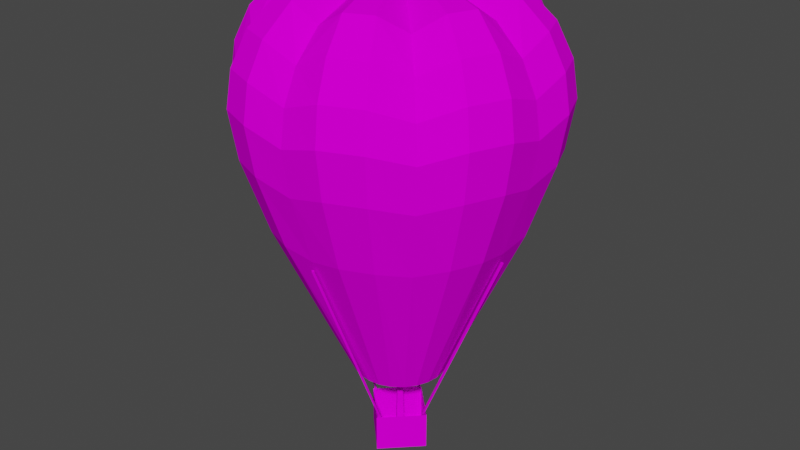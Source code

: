# Source: dec_balooncaltech.blend  (saved by Blender 3.3.6; exported with 4.5.12 LTS)
import bpy
from mathutils import Matrix  # noqa: F401  (used for matrix-valued properties, if any)

bpy.ops.wm.read_factory_settings(use_empty=True)
scene = bpy.context.scene
scene.name = 'Scene'

# ---- collections
col_collection = bpy.data.collections.new('Collection'); scene.collection.children.link(col_collection)

# ---- images (referenced by path relative to the original .blend; pixels are not part of the script)
import os
ASSET_DIR = os.environ.get("B2B_ASSET_DIR", "")  # directory of the original .blend (textures are referenced by path, not embedded)
HERE = os.path.dirname(os.path.abspath(__file__))  # packed textures are extracted next to this script under _unpacked/

def load_image(name, relpath, width, height, colorspace="sRGB"):
    """Load a texture the original file referenced (path relative to the .blend, or extracted next to this script)."""
    p = next((c for c in (os.path.join(HERE, relpath), os.path.join(ASSET_DIR, relpath)) if relpath and os.path.exists(c)), "")
    if p:
        img = bpy.data.images.load(p, check_existing=True)
        img.name = name
    else:  # same state as the original file: an image datablock whose file is absent (Cycles renders it pink)
        img = bpy.data.images.new(name, width, height)
        img.source = "FILE"
        img.filepath = "//" + (relpath or name)
    img.colorspace_settings.name = colorspace
    return img
img_level4_pipe64_png_002 = load_image('level4_pipe64.png.002', 'level4_pipe64.png', 1024, 1024, 'sRGB')
img_level4_gdoory64_png_002 = load_image('level4_gdoory64.png.002', 'level4_gdoory64.png', 1024, 1024, 'sRGB')
img_level4_psxballoons_png_002 = load_image('level4_psxballoons.png.002', 'level4_psxballoons.png', 1024, 1024, 'sRGB')

# ---- materials (node trees are filled in below, after node groups)
mat_level4_pipe64 = bpy.data.materials.new('level4_pipe64')
mat_level4_pipe64.alpha_threshold = 0.0
mat_level4_pipe64.use_transparent_shadow = False
mat_level4_pipe64.diffuse_color = (1.0, 1.0, 1.0, 1.0)
mat_level4_pipe64.roughness = 0.5
mat_level4_gdoory64 = bpy.data.materials.new('level4_gdoory64')
mat_level4_gdoory64.alpha_threshold = 0.0
mat_level4_gdoory64.use_transparent_shadow = False
mat_level4_gdoory64.diffuse_color = (1.0, 1.0, 1.0, 1.0)
mat_level4_gdoory64.roughness = 0.5
mat_level4_psxballoons = bpy.data.materials.new('level4_psxballoons')
mat_level4_psxballoons.alpha_threshold = 0.0
mat_level4_psxballoons.use_transparent_shadow = False
mat_level4_psxballoons.diffuse_color = (1.0, 1.0, 1.0, 1.0)
mat_level4_psxballoons.roughness = 0.5

# ---- material node trees
mat_level4_pipe64.use_nodes = True; mat_level4_pipe64.node_tree.nodes.clear()
_N = mat_level4_pipe64.node_tree.nodes; _L = mat_level4_pipe64.node_tree.links
n0 = _N.new('ShaderNodeBsdfDiffuse'); n0.name = 'Diffuse BSDF'; n0.location = (0, 0)
n1 = _N.new('ShaderNodeTexImage'); n1.name = 'Image Texture'; n1.location = (0, 0)
n1.image = img_level4_pipe64_png_002
n2 = _N.new('ShaderNodeOutputMaterial'); n2.name = 'Material Output'; n2.location = (0, 0)
_L.new(n0.outputs[0], n2.inputs[0])
_L.new(n1.outputs[0], n0.inputs[0])
n2.is_active_output = True
mat_level4_gdoory64.use_nodes = True; mat_level4_gdoory64.node_tree.nodes.clear()
_N = mat_level4_gdoory64.node_tree.nodes; _L = mat_level4_gdoory64.node_tree.links
n0 = _N.new('ShaderNodeBsdfDiffuse'); n0.name = 'Diffuse BSDF'; n0.location = (0, 0)
n1 = _N.new('ShaderNodeTexImage'); n1.name = 'Image Texture'; n1.location = (0, 0)
n1.image = img_level4_gdoory64_png_002
n2 = _N.new('ShaderNodeOutputMaterial'); n2.name = 'Material Output'; n2.location = (0, 0)
_L.new(n0.outputs[0], n2.inputs[0])
_L.new(n1.outputs[0], n0.inputs[0])
n2.is_active_output = True
mat_level4_psxballoons.use_nodes = True; mat_level4_psxballoons.node_tree.nodes.clear()
_N = mat_level4_psxballoons.node_tree.nodes; _L = mat_level4_psxballoons.node_tree.links
n0 = _N.new('ShaderNodeBsdfDiffuse'); n0.name = 'Diffuse BSDF'; n0.location = (0, 0)
n1 = _N.new('ShaderNodeTexImage'); n1.name = 'Image Texture'; n1.location = (0, 0)
n1.image = img_level4_psxballoons_png_002
n2 = _N.new('ShaderNodeOutputMaterial'); n2.name = 'Material Output'; n2.location = (0, 0)
_L.new(n0.outputs[0], n2.inputs[0])
_L.new(n1.outputs[0], n0.inputs[0])
n2.is_active_output = True

# ---- world
world_world = bpy.data.worlds.new('World'); scene.world = world_world
world_world.use_nodes = True; world_world.node_tree.nodes.clear()
_N = world_world.node_tree.nodes; _L = world_world.node_tree.links
n0 = _N.new('ShaderNodeOutputWorld'); n0.name = 'World Output'; n0.location = (300, 300)
n1 = _N.new('ShaderNodeBackground'); n1.name = 'Background'; n1.location = (10, 300)
n1.inputs[0].default_value = (0.05088, 0.05088, 0.05088, 1.0)
_L.new(n1.outputs[0], n0.inputs[0])
n0.is_active_output = True
world_world.color = (0.05088, 0.05088, 0.05088)
world_world.use_sun_shadow = False
world_world.sun_shadow_jitter_overblur = 0.0

# ---- meshes
me_track9_pmd1_mesh_001 = bpy.data.meshes.new('TRACK9.PMD1.mesh.001')
me_track9_pmd1_mesh_001.from_pydata([(-0.03397, -2.37, 39.19), (-2.35, -0.04623, 39.19), (-3.141, -0.00888, 10.49), (0.0006162, -3.162, 10.49), (-0.02587, 2.27, 39.19), (0.0116, 3.133, 10.49), (2.29, -0.05432, 39.19), (3.154, -0.01986, 10.49), (-0.01657, 7.599, 51.55), (7.619, -0.06363, 51.55), (7.619, -0.06363, 38.77), (-0.01657, 7.599, 38.77), (-0.04327, -7.699, 51.55), (-7.679, -0.03693, 51.55), (-7.679, -0.03693, 38.77), (-0.04327, -7.699, 38.77), (-71.54, -0.3463, 148.0), (-72.49, 0.6061, 148.0), (-19.95, -0.2405, 23.61), (-19.14, -1.057, 23.61), (71.45, 0.75, 148.0), (72.43, -0.1636, 148.0), (19.42, -0.3026, 23.61), (18.57, 0.481, 23.61), (-21.93, -0.2498, 0.0), (-21.93, -0.2498, 23.62), (-0.2303, 21.37, 23.62), (-0.2303, 21.37, 0.0), (-0.3059, -21.95, 0.0), (21.39, -0.3254, 0.0), (-0.3059, -21.95, 23.62), (21.39, -0.3254, 23.62), (-0.2181, 19.4, 23.61), (-0.04515, 72.2, 148.0), (0.871, 71.27, 148.3), (0.5676, 18.61, 23.9), (-1.038, 18.59, 23.61), (-0.2522, 17.79, 23.9), (-1.001, 71.25, 148.0), (-0.08482, 70.32, 148.3), (-71.56, 1.525, 148.3), (-19.16, 0.548, 23.9), (-18.35, -0.2689, 23.9), (-70.62, 0.573, 148.3), (71.55, -1.119, 148.3), (18.66, -1.122, 23.9), (17.81, -0.3386, 23.9), (70.56, -0.2057, 148.3), (-0.3055, -19.99, 23.61), (-0.2253, -72.71, 148.1), (-1.157, -71.79, 148.4), (-1.104, -19.21, 23.9), (0.502, -19.16, 23.61), (-0.2967, -18.38, 23.9), (0.7163, -71.74, 148.1), (-0.215, -70.83, 148.4), (-19.31, 72.64, 156.7), (-37.48, 65.15, 156.7), (-44.99, 78.2, 201.5), (-23.17, 87.19, 201.5), (-50.53, 50.7, 153.5), (-60.65, 60.86, 196.0), (0.05818, 28.91, 54.91), (-7.431, 27.94, 54.91), (0.1327, 71.59, 153.5), (-14.32, 25.35, 54.91), (-20.32, 20.76, 54.91), (-70.74, -40.72, 272.5), (-55.06, -54.89, 263.6), (-55.86, -32.16, 289.3), (-32.33, -55.77, 289.3), (-43.47, -43.35, 279.6), (-24.67, -91.54, 230.8), (-0.1499, -90.3, 224.0), (-0.1441, -87.01, 244.6), (-23.77, -88.21, 252.6), (-23.48, -87.14, 201.5), (-0.1423, -85.96, 196.0), (-0.128, -77.76, 263.6), (-21.24, -78.83, 272.5), (-47.55, -82.01, 230.8), (-45.82, -79.03, 252.6), (-45.26, -78.07, 201.5), (25.57, 25.46, 289.7), (19.02, 32.76, 294.9), (0.007686, -0.01595, 291.0), (9.87, 36.57, 294.9), (0.07068, 36.07, 289.7), (43.49, 43.31, 279.6), (32.34, 55.74, 289.3), (16.78, 62.21, 289.3), (0.1148, 61.37, 279.6), (55.07, 54.86, 263.6), (40.96, 70.59, 272.5), (21.25, 78.79, 272.5), (0.1434, 77.72, 263.6), (61.63, 61.39, 244.6), (45.83, 78.99, 252.6), (23.78, 88.17, 252.6), (63.96, 63.71, 224.0), (47.56, 81.98, 230.8), (60.88, 60.65, 196.0), (45.28, 78.04, 201.5), (50.73, 50.53, 153.5), (37.72, 65.02, 156.7), (19.58, 72.57, 156.7), (23.49, 87.11, 201.5), (0.1577, 85.92, 196.0), (20.5, 20.4, 54.91), (14.52, 25.01, 54.91), (7.544, 27.92, 54.91), (16.57, -62.3, 289.3), (-0.09945, -61.4, 279.6), (40.71, -70.77, 272.5), (54.88, -55.08, 263.6), (32.15, -55.88, 289.3), (55.76, -32.35, 289.3), (43.34, -43.5, 279.6), (78.82, -21.26, 272.5), (77.75, -0.1516, 263.6), (62.24, -16.79, 289.3), (62.3, 16.54, 289.3), (61.39, -0.1231, 279.6), (36.09, -0.07893, 289.7), (36.62, 9.718, 294.9), (32.85, 18.88, 294.9), (55.87, 32.12, 289.3), (78.89, 20.95, 272.5), (70.76, 40.69, 272.5), (87.0, -0.1678, 244.6), (88.28, 23.45, 252.6), (79.18, 45.53, 252.6), (90.29, -0.1735, 224.0), (91.62, 24.34, 230.8), (82.17, 47.25, 230.8), (85.95, -0.1659, 196.0), (87.21, 23.17, 201.5), (78.22, 44.98, 201.5), (71.61, -0.1409, 153.5), (72.66, 19.3, 156.7), (65.17, 37.47, 156.7), (28.94, -0.06644, 54.91), (27.96, 7.423, 54.91), (25.09, 14.41, 54.91), (25.48, -25.58, 289.7), (32.78, -19.02, 294.9), (36.59, -9.878, 294.9), (70.62, -40.97, 272.5), (61.41, -61.64, 244.6), (79.02, -45.84, 252.6), (88.2, -23.79, 252.6), (63.73, -63.96, 224.0), (82.01, -47.57, 230.8), (91.53, -24.69, 230.8), (60.67, -60.89, 196.0), (78.06, -45.29, 201.5), (87.13, -23.5, 201.5), (50.55, -50.73, 153.5), (65.04, -37.73, 156.7), (72.59, -19.58, 156.7), (20.43, -20.51, 54.91), (25.04, -14.52, 54.91), (27.94, -7.552, 54.91), (-0.05529, -36.1, 289.7), (9.742, -36.63, 294.9), (18.9, -32.86, 294.9), (20.98, -78.9, 272.5), (23.47, -88.29, 252.6), (45.56, -79.19, 252.6), (24.36, -91.62, 230.8), (47.28, -82.18, 230.8), (23.19, -87.22, 201.5), (45.0, -78.23, 201.5), (-0.1173, -71.62, 153.5), (19.32, -72.67, 156.7), (37.5, -65.18, 156.7), (0.05187, -28.66, 54.91), (7.447, -27.97, 54.91), (14.43, -25.1, 54.91), (24.68, 91.51, 230.8), (0.1652, 90.26, 224.0), (0.1595, 86.98, 244.6), (-25.55, -25.49, 289.7), (-19.0, -32.79, 294.9), (-9.854, -36.6, 294.9), (-16.77, -62.25, 289.3), (-40.94, -70.62, 272.5), (-61.61, -61.42, 244.6), (-63.94, -63.74, 224.0), (-60.87, -60.68, 196.0), (-50.71, -50.56, 153.5), (-37.71, -65.05, 156.7), (-19.56, -72.6, 156.7), (-20.48, -20.44, 54.91), (-14.41, -24.76, 54.91), (-7.434, -27.67, 54.91), (-16.55, 62.27, 289.3), (-40.7, 70.73, 272.5), (-54.87, 55.05, 263.6), (-32.13, 55.85, 289.3), (-55.75, 32.32, 289.3), (-43.32, 43.47, 279.6), (-78.8, 21.23, 272.5), (-77.73, 0.1197, 263.6), (-62.22, 16.76, 289.3), (-62.28, -16.57, 289.3), (-61.38, 0.09111, 279.6), (-36.08, 0.04695, 289.7), (-36.61, -9.75, 294.9), (-32.83, -18.91, 294.9), (-78.88, -20.99, 272.5), (-86.98, 0.1358, 244.6), (-88.26, -23.48, 252.6), (-79.16, -45.56, 252.6), (-90.27, 0.1415, 224.0), (-91.6, -24.37, 230.8), (-82.16, -47.29, 230.8), (-85.93, 0.134, 196.0), (-87.2, -23.2, 201.5), (-78.2, -45.01, 201.5), (-71.59, 0.1089, 153.5), (-72.65, -19.33, 156.7), (-65.16, -37.51, 156.7), (-28.92, 0.03446, 54.91), (-27.95, -7.455, 54.91), (-25.07, -14.44, 54.91), (-25.46, 25.54, 289.7), (-32.77, 18.99, 294.9), (-36.57, 9.846, 294.9), (-70.6, 40.93, 272.5), (-61.4, 61.6, 244.6), (-79.0, 45.81, 252.6), (-88.18, 23.76, 252.6), (-63.72, 63.93, 224.0), (-81.99, 47.54, 230.8), (-91.52, 24.66, 230.8), (-78.05, 45.25, 201.5), (-87.11, 23.47, 201.5), (-65.02, 37.7, 156.7), (-72.58, 19.55, 156.7), (-25.14, 14.77, 54.91), (-27.83, 7.802, 54.91), (-9.727, 36.6, 294.9), (-18.89, 32.83, 294.9), (-20.96, 78.87, 272.5), (-23.46, 88.26, 252.6), (-45.54, 79.15, 252.6), (-24.35, 91.59, 230.8), (-47.26, 82.15, 230.8), (28.19, 48.6, 128.5), (14.65, 54.24, 128.5), (0.1021, 56.18, 128.5), (0.08981, -55.69, 128.5), (14.46, -54.35, 128.5), (28.02, -48.75, 128.5), (39.68, -39.84, 128.5), (48.63, -28.22, 128.5), (54.27, -14.67, 128.5), (56.21, -0.1251, 128.5), (54.32, 14.43, 128.5), (48.73, 27.99, 128.5), (39.82, 39.65, 128.5), (-28.08, -48.35, 128.5), (-14.54, -53.99, 128.5), (0.007976, -55.93, 128.5), (0.02024, 55.94, 128.5), (-14.35, 54.6, 128.5), (-27.91, 49.0, 128.5), (-39.57, 40.09, 128.5), (-48.52, 28.47, 128.5), (-54.16, 14.92, 128.5), (-56.1, 0.3752, 128.5), (-54.21, -14.18, 128.5), (-48.62, -27.74, 128.5), (-39.71, -39.4, 128.5)], [], [(3, 0, 1, 2), (5, 2, 1, 4), (5, 4, 6, 7), (6, 0, 3, 7), (11, 8, 9, 10), (15, 12, 13, 14), (11, 14, 13, 8), (10, 15, 14, 11), (9, 12, 15, 10), (19, 16, 17, 18), (23, 20, 21, 22), (27, 24, 25, 26), (29, 28, 24, 27), (31, 30, 28, 29), (27, 26, 31, 29), (35, 32, 33, 34), (37, 36, 32, 35), (39, 38, 36, 37), (41, 18, 17, 40), (35, 34, 39, 37), (36, 38, 33, 32), (42, 19, 18, 41), (43, 16, 19, 42), (28, 30, 25, 24), (45, 22, 21, 44), (46, 23, 22, 45), (47, 20, 23, 46), (45, 44, 47, 46), (41, 40, 43, 42), (51, 48, 49, 50), (53, 52, 48, 51), (55, 54, 52, 53), (51, 50, 55, 53), (52, 54, 49, 48), (34, 33, 38, 39), (59, 56, 57, 58), (58, 57, 60, 61), (44, 21, 20, 47), (64, 62, 63, 56), (56, 63, 65, 57), (57, 65, 66, 60), (69, 67, 68), (71, 68, 70), (75, 72, 73, 74), (72, 76, 77, 73), (79, 75, 74, 78), (81, 80, 72, 75), (80, 82, 76, 72), (40, 17, 16, 43), (85, 83, 84), (85, 84, 86), (85, 86, 87), (83, 88, 89, 84), (84, 89, 90, 86), (86, 90, 91, 87), (89, 92, 93), (89, 93, 94, 90), (90, 95, 91), (92, 96, 97, 93), (93, 97, 98, 94), (90, 94, 95), (96, 99, 100, 97), (99, 101, 102, 100), (101, 103, 104, 102), (102, 104, 105, 106), (106, 105, 64, 107), (103, 108, 109, 104), (104, 109, 110, 105), (105, 110, 62, 64), (112, 78, 111), (115, 113, 114), (117, 114, 116), (120, 118, 119), (122, 119, 121), (85, 123, 124), (85, 124, 125), (85, 125, 83), (123, 122, 121, 124), (124, 121, 126, 125), (125, 126, 88, 83), (121, 119, 127), (121, 127, 128, 126), (126, 92, 88), (119, 129, 130, 127), (127, 130, 131, 128), (128, 131, 96, 92), (129, 132, 133, 130), (130, 133, 134, 131), (131, 134, 99, 96), (132, 135, 136, 133), (133, 136, 137, 134), (134, 137, 101, 99), (135, 138, 139, 136), (136, 139, 140, 137), (137, 140, 103, 101), (138, 141, 142, 139), (139, 142, 143, 140), (140, 143, 108, 103), (85, 144, 145), (85, 145, 146), (85, 146, 123), (144, 117, 116, 145), (145, 116, 120, 146), (146, 120, 122, 123), (116, 114, 147), (116, 147, 118, 120), (120, 119, 122), (114, 148, 149, 147), (147, 149, 150, 118), (118, 150, 129, 119), (148, 151, 152, 149), (149, 152, 153, 150), (150, 153, 132, 129), (151, 154, 155, 152), (152, 155, 156, 153), (153, 156, 135, 132), (154, 157, 158, 155), (155, 158, 159, 156), (156, 159, 138, 135), (157, 160, 161, 158), (158, 161, 162, 159), (159, 162, 141, 138), (85, 163, 164), (85, 164, 165), (85, 165, 144), (163, 112, 111, 164), (164, 111, 115, 165), (165, 115, 117, 144), (111, 78, 166), (111, 166, 113, 115), (115, 114, 117), (78, 74, 167, 166), (166, 167, 168, 113), (113, 168, 148, 114), (74, 73, 169, 167), (167, 169, 170, 168), (168, 170, 151, 148), (73, 77, 171, 169), (169, 171, 172, 170), (170, 172, 154, 151), (77, 173, 174, 171), (171, 174, 175, 172), (172, 175, 157, 154), (173, 176, 177, 174), (174, 177, 178, 175), (175, 178, 160, 157), (126, 128, 92), (88, 92, 89), (98, 179, 180, 181), (179, 106, 107, 180), (94, 98, 181, 95), (97, 100, 179, 98), (100, 102, 106, 179), (85, 182, 183), (85, 183, 184), (85, 184, 163), (182, 71, 70, 183), (183, 70, 185, 184), (184, 185, 112, 163), (70, 68, 186), (70, 186, 79, 185), (185, 78, 112), (68, 187, 81, 186), (186, 81, 75, 79), (185, 79, 78), (187, 188, 80, 81), (188, 189, 82, 80), (189, 190, 191, 82), (82, 191, 192, 76), (76, 192, 173, 77), (190, 193, 194, 191), (191, 194, 195, 192), (192, 195, 176, 173), (91, 95, 196), (199, 197, 198), (201, 198, 200), (204, 202, 203), (206, 203, 205), (85, 207, 208), (85, 208, 209), (85, 209, 182), (207, 206, 205, 208), (208, 205, 69, 209), (209, 69, 71, 182), (205, 203, 210), (205, 210, 67, 69), (69, 68, 71), (203, 211, 212, 210), (210, 212, 213, 67), (67, 213, 187, 68), (211, 214, 215, 212), (212, 215, 216, 213), (213, 216, 188, 187), (214, 217, 218, 215), (215, 218, 219, 216), (216, 219, 189, 188), (217, 220, 221, 218), (218, 221, 222, 219), (219, 222, 190, 189), (220, 223, 224, 221), (221, 224, 225, 222), (222, 225, 193, 190), (85, 226, 227), (85, 227, 228), (85, 228, 207), (226, 201, 200, 227), (227, 200, 204, 228), (228, 204, 206, 207), (200, 198, 229), (200, 229, 202, 204), (204, 203, 206), (198, 230, 231, 229), (229, 231, 232, 202), (202, 232, 211, 203), (230, 233, 234, 231), (231, 234, 235, 232), (232, 235, 214, 211), (233, 61, 236, 234), (234, 236, 237, 235), (235, 237, 217, 214), (61, 60, 238, 236), (236, 238, 239, 237), (237, 239, 220, 217), (60, 66, 240, 238), (238, 240, 241, 239), (239, 241, 223, 220), (85, 87, 242), (85, 242, 243), (85, 243, 226), (87, 91, 196, 242), (242, 196, 199, 243), (243, 199, 201, 226), (196, 95, 244), (196, 244, 197, 199), (199, 198, 201), (95, 181, 245, 244), (244, 245, 246, 197), (197, 246, 230, 198), (181, 180, 247, 245), (245, 247, 248, 246), (246, 248, 233, 230), (180, 107, 59, 247), (247, 59, 58, 248), (248, 58, 61, 233), (107, 64, 56, 59), (109, 249, 250, 110), (110, 250, 251, 62), (176, 252, 253, 177), (177, 253, 254, 178), (178, 254, 255, 160), (160, 255, 256, 161), (161, 256, 257, 162), (162, 257, 258, 141), (141, 258, 259, 142), (142, 259, 260, 143), (143, 260, 261, 108), (108, 261, 249, 109), (194, 262, 263, 195), (195, 263, 264, 176), (62, 265, 266, 63), (63, 266, 267, 65), (65, 267, 268, 66), (66, 268, 269, 240), (240, 269, 270, 241), (241, 270, 271, 223), (223, 271, 272, 224), (224, 272, 273, 225), (225, 273, 274, 193), (193, 274, 262, 194)])
me_track9_pmd1_mesh_001.polygons.foreach_set('material_index', [1, 1, 1, 1, 1, 1, 1, 1, 1, 0, 0, 0, 0, 0, 0, 0, 0, 0, 0, 0, 0, 0, 0, 0, 0, 0, 0, 0, 0, 0, 0, 0, 0, 0, 2, 2, 2, 2, 2, 2, 2, 2, 2, 2, 2, 2, 2, 2, 2, 2, 2, 2, 2, 2, 2, 2, 2, 2, 2, 2, 2, 2, 2, 2, 2, 2, 2, 2, 2, 2, 2, 2, 2, 2, 2, 2, 2, 2, 2, 2, 2, 2, 2, 2, 2, 2, 2, 2, 2, 2, 2, 2, 2, 2, 2, 2, 2, 2, 2, 2, 2, 2, 2, 2, 2, 2, 2, 2, 2, 2, 2, 2, 2, 2, 2, 2, 2, 2, 2, 2, 2, 2, 2, 2, 2, 2, 2, 2, 2, 2, 2, 2, 2, 2, 2, 2, 2, 2, 2, 2, 2, 2, 2, 2, 2, 2, 2, 2, 2, 2, 2, 2, 2, 2, 2, 2, 2, 2, 2, 2, 2, 2, 2, 2, 2, 2, 2, 2, 2, 2, 2, 2, 2, 2, 2, 2, 2, 2, 2, 2, 2, 2, 2, 2, 2, 2, 2, 2, 2, 2, 2, 2, 2, 2, 2, 2, 2, 2, 2, 2, 2, 2, 2, 2, 2, 2, 2, 2, 2, 2, 2, 2, 2, 2, 2, 2, 2, 2, 2, 2, 2, 2, 2, 2, 2, 2, 2, 2, 2, 2, 2, 2, 2, 2, 2, 2, 2, 2, 2, 2, 2, 2, 2, 2, 2, 2, 2, 2, 2, 2, 2, 2, 2, 2, 2, 2, 2, 2, 2, 2, 2, 2, 2, 2, 2, 2, 2, 2, 2])
_uv = me_track9_pmd1_mesh_001.uv_layers.new(name='UVMap')
_uv.uv.foreach_set('vector', [1.744, 0.4525, 0.3268, 0.4525, 0.3268, 0.3386, 1.744, 0.3386, 1.744, 0.3386, 1.744, 0.4525, 0.3268, 0.4525, 0.3268, 0.3386, 1.744, 0.4525, 0.3268, 0.4525, 0.3268, 0.3386, 1.744, 0.3386, 0.3268, 0.4525, 0.3268, 0.3386, 1.744, 0.3386, 1.744, 0.4525, 0.0, 1.0, 0.0, 0.576, 1.0, 0.576, 1.0, 0.9959, 0.0, 1.0, 0.0, 0.576, 1.0, 0.576, 1.0, 0.9959, 0.0, 1.0, 0.0, 0.576, 1.0, 0.576, 1.0, 0.9959, 0.0, 1.0, 0.0, 0.576, 1.0, 0.576, 1.0, 0.9959, 0.0, 1.0, 0.0, 0.576, 1.0, 0.576, 1.0, 0.9959, 0.9164, 0.0, 0.9164, 0.0, 0.8899, 0.0, 0.8899, 0.0, 0.9164, 0.0, 0.9164, 0.0, 0.8899, 0.0, 0.8899, 0.0, 1.744, 0.3386, 1.744, 0.4525, 0.3268, 0.4525, 0.3268, 0.3386, 0.7806, 0.3386, 0.7882, 0.3386, 0.7882, 0.4525, 0.7806, 0.4525, 0.3268, 0.4525, 0.3268, 0.3386, 1.744, 0.3386, 1.744, 0.4525, 1.744, 0.4525, 0.3268, 0.4525, 0.3268, 0.3386, 1.744, 0.3386, 0.8899, 0.9959, 0.8899, 0.0, 0.8899, 0.0, 0.8899, 0.9959, 0.8787, 0.3386, 0.8946, 0.3386, 0.8946, 0.4525, 0.8787, 0.4525, 0.9164, 0.9959, 0.9164, 0.0, 0.9164, 0.0, 0.9164, 0.9959, 0.8899, 0.9959, 0.8899, 0.0, 0.8899, 0.0, 0.8899, 0.9959, 0.8899, 0.9959, 0.8899, 0.9959, 0.9164, 0.9959, 0.9164, 0.9959, 0.9164, 0.0, 0.9164, 0.0, 0.8899, 0.0, 0.8899, 0.0, 0.8787, 0.3386, 0.8946, 0.3386, 0.8946, 0.4525, 0.8787, 0.4525, 0.9164, 0.9959, 0.9164, 0.0, 0.9164, 0.0, 0.9164, 0.9959, 1.744, 0.4525, 0.3268, 0.4525, 0.3268, 0.3386, 1.744, 0.3386, 0.8899, 0.9959, 0.8899, 0.0, 0.8899, 0.0, 0.8899, 0.9959, 0.8787, 0.3386, 0.8946, 0.3386, 0.8946, 0.4525, 0.8787, 0.4525, 0.9164, 0.9959, 0.9164, 0.0, 0.9164, 0.0, 0.9164, 0.9959, 0.8899, 0.9959, 0.8899, 0.9959, 0.9164, 0.9959, 0.9164, 0.9959, 0.8899, 0.9959, 0.8899, 0.9959, 0.9164, 0.9959, 0.9164, 0.9959, 0.8899, 0.9959, 0.8899, 0.0, 0.8899, 0.0, 0.8899, 0.9959, 0.8787, 0.3386, 0.8946, 0.3386, 0.8946, 0.4525, 0.8787, 0.4525, 0.9164, 0.9959, 0.9164, 0.0, 0.9164, 0.0, 0.9164, 0.9959, 0.8899, 0.9959, 0.8899, 0.9959, 0.9164, 0.9959, 0.9164, 0.9959, 0.9164, 0.0, 0.9164, 0.0, 0.8899, 0.0, 0.8899, 0.0, 0.9426, 0.6114, 0.9452, 0.6102, 0.9426, 0.6102, 0.94, 0.6114, 0.8038, 0.3581, 0.8038, 0.1704, 0.8532, 0.1704, 0.8532, 0.3581, 0.8528, 0.3581, 0.8528, 0.1704, 0.9005, 0.1704, 0.9005, 0.3581, 0.7413, 0.6114, 0.744, 0.6102, 0.7465, 0.6102, 0.7439, 0.6114, 0.8042, 0.1704, 0.8042, 0.006391, 0.7581, 0.006391, 0.7581, 0.1704, 0.8038, 0.1704, 0.8038, 0.006391, 0.8532, 0.006391, 0.8532, 0.1704, 0.8528, 0.1704, 0.8528, 0.006391, 0.9005, 0.006391, 0.9005, 0.1704, 0.9356, 0.006694, 0.9221, 0.3596, 0.9365, 0.3582, 0.9221, 0.3596, 0.9365, 0.3582, 0.9356, 0.006694, 0.9409, 0.6165, 0.9409, 0.5026, 0.9902, 0.5026, 0.9902, 0.6165, 0.9409, 0.5026, 0.9409, 0.3581, 0.987, 0.3581, 0.9902, 0.5026, 0.9413, 0.3581, 0.9413, 0.5026, 0.9213, 0.5026, 0.9213, 0.3581, 0.9213, 0.6165, 0.9213, 0.5026, 0.9413, 0.5026, 0.9413, 0.6165, 0.9213, 0.5026, 0.9213, 0.3581, 0.9413, 0.3581, 0.9413, 0.5026, 0.7487, 0.6114, 0.7461, 0.6102, 0.7435, 0.6102, 0.746, 0.6114, 0.9384, 0.02929, 0.9528, 0.02788, 0.9519, 0.01252, 0.9384, 0.02929, 0.9528, 0.02788, 0.9519, 0.01252, 0.9384, 0.02929, 0.9528, 0.02788, 0.9519, 0.01252, 0.9251, 0.07062, 0.9284, 0.3573, 0.9292, 0.01034, 0.9253, 0.009962, 0.9251, 0.02788, 0.9253, 0.009962, 0.9292, 0.01034, 0.9284, 0.0289, 0.9253, 0.009962, 0.9292, 0.01034, 0.9284, 0.3573, 0.9251, 0.07062, 0.9356, 0.006694, 0.9221, 0.3596, 0.9365, 0.3582, 0.9213, 0.007187, 0.9213, 0.3581, 0.9413, 0.3581, 0.9413, 0.007187, 0.9356, 0.006694, 0.9221, 0.3596, 0.9365, 0.3582, 0.9413, 0.3581, 0.9413, 0.5026, 0.9213, 0.5026, 0.9213, 0.3581, 0.9413, 0.3581, 0.9413, 0.5026, 0.9213, 0.5026, 0.9213, 0.3581, 0.9356, 0.006694, 0.9221, 0.3596, 0.9365, 0.3582, 0.9902, 0.6165, 0.9902, 0.5026, 0.9409, 0.5026, 0.9409, 0.6165, 0.9902, 0.5026, 0.987, 0.3581, 0.9409, 0.3581, 0.9409, 0.5026, 0.987, 0.3581, 0.9821, 0.1704, 0.9409, 0.1704, 0.9409, 0.3581, 0.9213, 0.3581, 0.9213, 0.1704, 0.9413, 0.1704, 0.9413, 0.3581, 0.9409, 0.3581, 0.9409, 0.1704, 0.9821, 0.1704, 0.987, 0.3581, 0.9821, 0.1704, 0.969, 0.004448, 0.9507, 0.006391, 0.9409, 0.1704, 0.9213, 0.1704, 0.9213, 0.006391, 0.9413, 0.006391, 0.9413, 0.1704, 0.9409, 0.1704, 0.9507, 0.006391, 0.969, 0.004448, 0.9821, 0.1704, 0.9221, 0.3596, 0.9365, 0.3582, 0.9356, 0.006694, 0.9356, 0.006694, 0.9221, 0.3596, 0.9365, 0.3582, 0.9221, 0.3596, 0.9365, 0.3582, 0.9356, 0.006694, 0.9356, 0.006694, 0.9221, 0.3596, 0.9365, 0.3582, 0.9221, 0.3596, 0.9365, 0.3582, 0.9356, 0.006694, 0.9384, 0.02929, 0.9528, 0.02788, 0.9519, 0.01252, 0.9384, 0.02929, 0.9528, 0.02788, 0.9519, 0.01252, 0.9384, 0.02929, 0.9528, 0.02788, 0.9519, 0.01252, 0.9251, 0.07062, 0.9284, 0.3573, 0.9292, 0.01034, 0.9253, 0.009962, 0.9251, 0.02788, 0.9253, 0.009962, 0.9292, 0.01034, 0.9284, 0.0289, 0.9253, 0.009962, 0.9292, 0.01034, 0.9284, 0.3573, 0.9251, 0.07062, 0.9356, 0.006694, 0.9221, 0.3596, 0.9365, 0.3582, 0.9213, 0.007187, 0.9213, 0.3581, 0.9413, 0.3581, 0.9413, 0.007187, 0.9356, 0.006694, 0.9221, 0.3596, 0.9365, 0.3582, 0.9413, 0.3581, 0.9413, 0.5026, 0.9213, 0.5026, 0.9213, 0.3581, 0.9413, 0.3581, 0.9413, 0.5026, 0.9213, 0.5026, 0.9213, 0.3581, 0.9413, 0.3581, 0.9413, 0.5026, 0.9213, 0.5026, 0.9213, 0.3581, 0.7581, 0.6165, 0.7581, 0.5026, 0.8042, 0.5026, 0.8042, 0.6165, 0.8038, 0.6165, 0.8038, 0.5026, 0.8532, 0.5026, 0.8532, 0.6165, 0.8528, 0.6165, 0.8528, 0.5026, 0.9005, 0.5026, 0.9005, 0.6165, 0.7581, 0.5026, 0.7581, 0.3581, 0.8042, 0.3581, 0.8042, 0.5026, 0.8038, 0.5026, 0.8038, 0.3581, 0.8532, 0.3581, 0.8532, 0.5026, 0.8528, 0.5026, 0.8528, 0.3581, 0.9005, 0.3581, 0.9005, 0.5026, 0.7581, 0.3581, 0.7581, 0.1704, 0.8042, 0.1704, 0.8042, 0.3581, 0.8038, 0.3581, 0.8038, 0.1704, 0.8532, 0.1704, 0.8532, 0.3581, 0.8528, 0.3581, 0.8528, 0.1704, 0.9005, 0.1704, 0.9005, 0.3581, 0.8042, 0.1704, 0.8042, 0.006391, 0.7581, 0.006391, 0.7581, 0.1704, 0.8038, 0.1704, 0.8038, 0.006391, 0.8532, 0.006391, 0.8532, 0.1704, 0.8528, 0.1704, 0.8528, 0.006391, 0.9005, 0.006391, 0.9005, 0.1704, 0.9384, 0.02929, 0.9528, 0.02788, 0.9519, 0.01252, 0.9384, 0.02929, 0.9528, 0.02788, 0.9519, 0.01252, 0.9384, 0.02929, 0.9528, 0.02788, 0.9519, 0.01252, 0.9251, 0.07062, 0.9284, 0.3573, 0.9292, 0.01034, 0.9253, 0.009962, 0.9251, 0.02788, 0.9253, 0.009962, 0.9292, 0.01034, 0.9284, 0.0289, 0.9253, 0.009962, 0.9292, 0.01034, 0.9284, 0.3573, 0.9251, 0.07062, 0.9356, 0.006694, 0.9221, 0.3596, 0.9365, 0.3582, 0.9213, 0.007187, 0.9213, 0.3581, 0.9413, 0.3581, 0.9413, 0.007187, 0.9356, 0.006694, 0.9221, 0.3596, 0.9365, 0.3582, 0.9413, 0.3581, 0.9413, 0.5026, 0.9213, 0.5026, 0.9213, 0.3581, 0.9413, 0.3581, 0.9413, 0.5026, 0.9213, 0.5026, 0.9213, 0.3581, 0.9413, 0.3581, 0.9413, 0.5026, 0.9213, 0.5026, 0.9213, 0.3581, 0.9902, 0.6165, 0.9902, 0.5026, 0.9409, 0.5026, 0.9409, 0.6165, 0.9213, 0.6165, 0.9213, 0.5026, 0.9413, 0.5026, 0.9413, 0.6165, 0.9409, 0.6165, 0.9409, 0.5026, 0.9902, 0.5026, 0.9902, 0.6165, 0.9902, 0.5026, 0.987, 0.3581, 0.9409, 0.3581, 0.9409, 0.5026, 0.9213, 0.5026, 0.9213, 0.3581, 0.9413, 0.3581, 0.9413, 0.5026, 0.9409, 0.5026, 0.9409, 0.3581, 0.987, 0.3581, 0.9902, 0.5026, 0.987, 0.3581, 0.9821, 0.1704, 0.9409, 0.1704, 0.9409, 0.3581, 0.9213, 0.3581, 0.9213, 0.1704, 0.9413, 0.1704, 0.9413, 0.3581, 0.9409, 0.3581, 0.9409, 0.1704, 0.9821, 0.1704, 0.987, 0.3581, 0.9821, 0.1704, 0.969, 0.004448, 0.9507, 0.006391, 0.9409, 0.1704, 0.9213, 0.1704, 0.9213, 0.006391, 0.9413, 0.006391, 0.9413, 0.1704, 0.9409, 0.1704, 0.9507, 0.006391, 0.969, 0.004448, 0.9821, 0.1704, 0.9384, 0.02929, 0.9528, 0.02788, 0.9519, 0.01252, 0.9384, 0.02929, 0.9528, 0.02788, 0.9519, 0.01252, 0.9384, 0.02929, 0.9528, 0.02788, 0.9519, 0.01252, 0.9251, 0.07062, 0.9284, 0.3573, 0.9292, 0.01034, 0.9253, 0.009962, 0.9251, 0.02788, 0.9253, 0.009962, 0.9292, 0.01034, 0.9284, 0.0289, 0.9253, 0.009962, 0.9292, 0.01034, 0.9284, 0.3573, 0.9251, 0.07062, 0.9356, 0.006694, 0.9221, 0.3596, 0.9365, 0.3582, 0.9213, 0.007187, 0.9213, 0.3581, 0.9413, 0.3581, 0.9413, 0.007187, 0.9356, 0.006694, 0.9221, 0.3596, 0.9365, 0.3582, 0.9413, 0.3581, 0.9413, 0.5026, 0.9213, 0.5026, 0.9213, 0.3581, 0.9413, 0.3581, 0.9413, 0.5026, 0.9213, 0.5026, 0.9213, 0.3581, 0.9413, 0.3581, 0.9413, 0.5026, 0.9213, 0.5026, 0.9213, 0.3581, 0.7581, 0.6165, 0.7581, 0.5026, 0.8042, 0.5026, 0.8042, 0.6165, 0.8038, 0.6165, 0.8038, 0.5026, 0.8532, 0.5026, 0.8532, 0.6165, 0.8528, 0.6165, 0.8528, 0.5026, 0.9005, 0.5026, 0.9005, 0.6165, 0.7581, 0.5026, 0.7581, 0.3581, 0.8042, 0.3581, 0.8042, 0.5026, 0.8038, 0.5026, 0.8038, 0.3581, 0.8532, 0.3581, 0.8532, 0.5026, 0.8528, 0.5026, 0.8528, 0.3581, 0.9005, 0.3581, 0.9005, 0.5026, 0.7581, 0.3581, 0.7581, 0.1704, 0.8042, 0.1704, 0.8042, 0.3581, 0.8038, 0.3581, 0.8038, 0.1704, 0.8532, 0.1704, 0.8532, 0.3581, 0.8528, 0.3581, 0.8528, 0.1704, 0.9005, 0.1704, 0.9005, 0.3581, 0.8042, 0.1704, 0.8042, 0.006391, 0.7581, 0.006391, 0.7581, 0.1704, 0.8038, 0.1704, 0.8038, 0.006391, 0.8532, 0.006391, 0.8532, 0.1704, 0.8528, 0.1704, 0.8528, 0.006391, 0.9005, 0.006391, 0.9005, 0.1704, 0.9356, 0.006694, 0.9221, 0.3596, 0.9365, 0.3582, 0.9221, 0.3596, 0.9365, 0.3582, 0.9356, 0.006694, 0.9409, 0.6165, 0.9409, 0.5026, 0.9902, 0.5026, 0.9902, 0.6165, 0.9409, 0.5026, 0.9409, 0.3581, 0.987, 0.3581, 0.9902, 0.5026, 0.9413, 0.3581, 0.9413, 0.5026, 0.9213, 0.5026, 0.9213, 0.3581, 0.9213, 0.6165, 0.9213, 0.5026, 0.9413, 0.5026, 0.9413, 0.6165, 0.9213, 0.5026, 0.9213, 0.3581, 0.9413, 0.3581, 0.9413, 0.5026, 0.9384, 0.02929, 0.9528, 0.02788, 0.9519, 0.01252, 0.9384, 0.02929, 0.9528, 0.02788, 0.9519, 0.01252, 0.9384, 0.02929, 0.9528, 0.02788, 0.9519, 0.01252, 0.9251, 0.07062, 0.9284, 0.3573, 0.9292, 0.01034, 0.9253, 0.009962, 0.9251, 0.02788, 0.9253, 0.009962, 0.9292, 0.01034, 0.9284, 0.0289, 0.9253, 0.009962, 0.9292, 0.01034, 0.9284, 0.3573, 0.9251, 0.07062, 0.9356, 0.006694, 0.9221, 0.3596, 0.9365, 0.3582, 0.9213, 0.007187, 0.9213, 0.3581, 0.9413, 0.3581, 0.9413, 0.007187, 0.9356, 0.006694, 0.9221, 0.3596, 0.9365, 0.3582, 0.9413, 0.3581, 0.9413, 0.5026, 0.9213, 0.5026, 0.9213, 0.3581, 0.9413, 0.3581, 0.9413, 0.5026, 0.9213, 0.5026, 0.9213, 0.3581, 0.9356, 0.006694, 0.9221, 0.3596, 0.9365, 0.3582, 0.9902, 0.6165, 0.9902, 0.5026, 0.9409, 0.5026, 0.9409, 0.6165, 0.9902, 0.5026, 0.987, 0.3581, 0.9409, 0.3581, 0.9409, 0.5026, 0.987, 0.3581, 0.9821, 0.1704, 0.9409, 0.1704, 0.9409, 0.3581, 0.9213, 0.3581, 0.9213, 0.1704, 0.9413, 0.1704, 0.9413, 0.3581, 0.9409, 0.3581, 0.9409, 0.1704, 0.9821, 0.1704, 0.987, 0.3581, 0.9821, 0.1704, 0.969, 0.004448, 0.9507, 0.006391, 0.9409, 0.1704, 0.9213, 0.1704, 0.9213, 0.006391, 0.9413, 0.006391, 0.9413, 0.1704, 0.9409, 0.1704, 0.9507, 0.006391, 0.969, 0.004448, 0.9821, 0.1704, 0.9221, 0.3596, 0.9365, 0.3582, 0.9356, 0.006694, 0.9356, 0.006694, 0.9221, 0.3596, 0.9365, 0.3582, 0.9221, 0.3596, 0.9365, 0.3582, 0.9356, 0.006694, 0.9356, 0.006694, 0.9221, 0.3596, 0.9365, 0.3582, 0.9221, 0.3596, 0.9365, 0.3582, 0.9356, 0.006694, 0.9384, 0.02929, 0.9528, 0.02788, 0.9519, 0.01252, 0.9384, 0.02929, 0.9528, 0.02788, 0.9519, 0.01252, 0.9384, 0.02929, 0.9528, 0.02788, 0.9519, 0.01252, 0.9251, 0.07062, 0.9284, 0.3573, 0.9292, 0.01034, 0.9253, 0.009962, 0.9251, 0.02788, 0.9253, 0.009962, 0.9292, 0.01034, 0.9284, 0.0289, 0.9253, 0.009962, 0.9292, 0.01034, 0.9284, 0.3573, 0.9251, 0.07062, 0.9356, 0.006694, 0.9221, 0.3596, 0.9365, 0.3582, 0.9213, 0.007187, 0.9213, 0.3581, 0.9413, 0.3581, 0.9413, 0.007187, 0.9356, 0.006694, 0.9221, 0.3596, 0.9365, 0.3582, 0.9413, 0.3581, 0.9413, 0.5026, 0.9213, 0.5026, 0.9213, 0.3581, 0.9413, 0.3581, 0.9413, 0.5026, 0.9213, 0.5026, 0.9213, 0.3581, 0.9413, 0.3581, 0.9413, 0.5026, 0.9213, 0.5026, 0.9213, 0.3581, 0.7581, 0.6165, 0.7581, 0.5026, 0.8042, 0.5026, 0.8042, 0.6165, 0.8038, 0.6165, 0.8038, 0.5026, 0.8532, 0.5026, 0.8532, 0.6165, 0.8528, 0.6165, 0.8528, 0.5026, 0.9005, 0.5026, 0.9005, 0.6165, 0.7581, 0.5026, 0.7581, 0.3581, 0.8042, 0.3581, 0.8042, 0.5026, 0.8038, 0.5026, 0.8038, 0.3581, 0.8532, 0.3581, 0.8532, 0.5026, 0.8528, 0.5026, 0.8528, 0.3581, 0.9005, 0.3581, 0.9005, 0.5026, 0.7581, 0.3581, 0.7581, 0.1704, 0.8042, 0.1704, 0.8042, 0.3581, 0.8038, 0.3581, 0.8038, 0.1704, 0.8532, 0.1704, 0.8532, 0.3581, 0.8528, 0.3581, 0.8528, 0.1704, 0.9005, 0.1704, 0.9005, 0.3581, 0.8042, 0.1704, 0.8042, 0.006391, 0.7581, 0.006391, 0.7581, 0.1704, 0.8038, 0.1704, 0.8038, 0.006391, 0.8532, 0.006391, 0.8532, 0.1704, 0.8528, 0.1704, 0.8528, 0.006391, 0.9005, 0.006391, 0.9005, 0.1704, 0.9384, 0.02929, 0.9528, 0.02788, 0.9519, 0.01252, 0.9384, 0.02929, 0.9528, 0.02788, 0.9519, 0.01252, 0.9384, 0.02929, 0.9528, 0.02788, 0.9519, 0.01252, 0.9251, 0.07062, 0.9284, 0.3573, 0.9292, 0.01034, 0.9253, 0.009962, 0.9251, 0.02788, 0.9253, 0.009962, 0.9292, 0.01034, 0.9284, 0.0289, 0.9253, 0.009962, 0.9292, 0.01034, 0.9284, 0.3573, 0.9251, 0.07062, 0.9356, 0.006694, 0.9221, 0.3596, 0.9365, 0.3582, 0.9213, 0.007187, 0.9213, 0.3581, 0.9413, 0.3581, 0.9413, 0.007187, 0.9356, 0.006694, 0.9221, 0.3596, 0.9365, 0.3582, 0.9413, 0.3581, 0.9413, 0.5026, 0.9213, 0.5026, 0.9213, 0.3581, 0.9413, 0.3581, 0.9413, 0.5026, 0.9213, 0.5026, 0.9213, 0.3581, 0.9413, 0.3581, 0.9413, 0.5026, 0.9213, 0.5026, 0.9213, 0.3581, 0.9902, 0.6165, 0.9902, 0.5026, 0.9409, 0.5026, 0.9409, 0.6165, 0.9213, 0.6165, 0.9213, 0.5026, 0.9413, 0.5026, 0.9413, 0.6165, 0.9409, 0.6165, 0.9409, 0.5026, 0.9902, 0.5026, 0.9902, 0.6165, 0.9902, 0.5026, 0.987, 0.3581, 0.9409, 0.3581, 0.9409, 0.5026, 0.9213, 0.5026, 0.9213, 0.3581, 0.9413, 0.3581, 0.9413, 0.5026, 0.9409, 0.5026, 0.9409, 0.3581, 0.987, 0.3581, 0.9902, 0.5026, 0.987, 0.3581, 0.9821, 0.1704, 0.9409, 0.1704, 0.9409, 0.3581, 0.9213, 0.3581, 0.9213, 0.1704, 0.9413, 0.1704, 0.9413, 0.3581, 0.9409, 0.3581, 0.9409, 0.1704, 0.9821, 0.1704, 0.987, 0.3581, 0.9821, 0.1704, 0.969, 0.004448, 0.9507, 0.006391, 0.9409, 0.1704, 0.9213, 0.1704, 0.9213, 0.006391, 0.9413, 0.006391, 0.9413, 0.1704, 0.9409, 0.1704, 0.9507, 0.006391, 0.969, 0.004448, 0.9821, 0.1704, 0.9384, 0.02929, 0.9528, 0.02788, 0.9519, 0.01252, 0.9384, 0.02929, 0.9528, 0.02788, 0.9519, 0.01252, 0.9384, 0.02929, 0.9528, 0.02788, 0.9519, 0.01252, 0.9251, 0.07062, 0.9284, 0.3573, 0.9292, 0.01034, 0.9253, 0.009962, 0.9251, 0.02788, 0.9253, 0.009962, 0.9292, 0.01034, 0.9284, 0.0289, 0.9253, 0.009962, 0.9292, 0.01034, 0.9284, 0.3573, 0.9251, 0.07062, 0.9356, 0.006694, 0.9221, 0.3596, 0.9365, 0.3582, 0.9213, 0.007187, 0.9213, 0.3581, 0.9413, 0.3581, 0.9413, 0.007187, 0.9356, 0.006694, 0.9221, 0.3596, 0.9365, 0.3582, 0.9413, 0.3581, 0.9413, 0.5026, 0.9213, 0.5026, 0.9213, 0.3581, 0.9413, 0.3581, 0.9413, 0.5026, 0.9213, 0.5026, 0.9213, 0.3581, 0.9413, 0.3581, 0.9413, 0.5026, 0.9213, 0.5026, 0.9213, 0.3581, 0.7581, 0.6165, 0.7581, 0.5026, 0.8042, 0.5026, 0.8042, 0.6165, 0.8038, 0.6165, 0.8038, 0.5026, 0.8532, 0.5026, 0.8532, 0.6165, 0.8528, 0.6165, 0.8528, 0.5026, 0.9005, 0.5026, 0.9005, 0.6165, 0.7581, 0.5026, 0.7581, 0.3581, 0.8042, 0.3581, 0.8042, 0.5026, 0.8038, 0.5026, 0.8038, 0.3581, 0.8532, 0.3581, 0.8532, 0.5026, 0.8528, 0.5026, 0.8528, 0.3581, 0.9005, 0.3581, 0.9005, 0.5026, 0.7581, 0.3581, 0.7581, 0.1704, 0.8042, 0.1704, 0.8042, 0.3581, 0.8042, 0.1704, 0.8042, 0.006391, 0.7581, 0.006391, 0.7581, 0.1704, 0.8042, 0.1704, 0.8042, 0.006391, 0.7581, 0.006391, 0.7581, 0.1704, 0.8042, 0.1704, 0.8042, 0.006391, 0.7581, 0.006391, 0.7581, 0.1704, 0.8042, 0.1704, 0.8042, 0.006391, 0.7581, 0.006391, 0.7581, 0.1704, 0.8042, 0.1704, 0.8042, 0.006391, 0.7581, 0.006391, 0.7581, 0.1704, 0.8042, 0.1704, 0.8042, 0.006391, 0.7581, 0.006391, 0.7581, 0.1704, 0.8042, 0.1704, 0.8042, 0.006391, 0.7581, 0.006391, 0.7581, 0.1704, 0.8042, 0.1704, 0.8042, 0.006391, 0.7581, 0.006391, 0.7581, 0.1704, 0.8042, 0.1704, 0.8042, 0.006391, 0.7581, 0.006391, 0.7581, 0.1704, 0.8042, 0.1704, 0.8042, 0.006391, 0.7581, 0.006391, 0.7581, 0.1704, 0.8042, 0.1704, 0.8042, 0.006391, 0.7581, 0.006391, 0.7581, 0.1704, 0.8042, 0.1704, 0.8042, 0.006391, 0.7581, 0.006391, 0.7581, 0.1704, 0.8042, 0.1704, 0.8042, 0.006391, 0.7581, 0.006391, 0.7581, 0.1704, 0.8042, 0.1704, 0.8042, 0.006391, 0.7581, 0.006391, 0.7581, 0.1704, 0.8042, 0.1704, 0.8042, 0.006391, 0.7581, 0.006391, 0.7581, 0.1704, 0.8042, 0.1704, 0.8042, 0.006391, 0.7581, 0.006391, 0.7581, 0.1704, 0.8042, 0.1704, 0.8042, 0.006391, 0.7581, 0.006391, 0.7581, 0.1704, 0.8042, 0.1704, 0.8042, 0.006391, 0.7581, 0.006391, 0.7581, 0.1704, 0.8042, 0.1704, 0.8042, 0.006391, 0.7581, 0.006391, 0.7581, 0.1704, 0.8042, 0.1704, 0.8042, 0.006391, 0.7581, 0.006391, 0.7581, 0.1704, 0.8042, 0.1704, 0.8042, 0.006391, 0.7581, 0.006391, 0.7581, 0.1704, 0.8042, 0.1704, 0.8042, 0.006391, 0.7581, 0.006391, 0.7581, 0.1704, 0.8042, 0.1704, 0.8042, 0.006391, 0.7581, 0.006391, 0.7581, 0.1704, 0.8042, 0.1704, 0.8042, 0.006391, 0.7581, 0.006391, 0.7581, 0.1704])
me_track9_pmd1_mesh_001.materials.append(mat_level4_pipe64)
me_track9_pmd1_mesh_001.materials.append(mat_level4_gdoory64)
me_track9_pmd1_mesh_001.materials.append(mat_level4_psxballoons)
me_track9_pmd1_mesh_001.use_remesh_preserve_volume = False
me_track9_pmd1_mesh_001.use_remesh_preserve_attributes = False
me_track9_pmd1_mesh_001.use_mirror_vertex_groups = False
me_track9_pmd1_mesh_001.update()

# ---- objects
ob_main = bpy.data.objects.new('main', me_track9_pmd1_mesh_001)

# ---- transforms, parenting, visibility, modifiers, constraints
ob_main.location = (0.0, 0.0, 0.0)
ob_main.lineart.crease_threshold = 0.0

# ---- collection membership
col_collection.objects.link(ob_main)

# ---- scene / render settings (as saved in the file)
scene.frame_start = 1; scene.frame_end = 250; scene.frame_set(1)
scene.render.engine = 'BLENDER_EEVEE_NEXT'
scene.cycles.sampling_pattern = 'TABULATED_SOBOL'
scene.cycles.use_light_tree = False
scene.view_settings.view_transform = 'Filmic'
bpy.context.view_layer.update()

# ---- added for rendering (the .blend has no active camera and no usable light): camera, sun
cam_auto = bpy.data.cameras.new('AutoCamera')
cam_auto.lens = 50.0
cam_auto.sensor_width = 36.0
cam_auto.clip_end = 6374.58
ob_auto_camera = bpy.data.objects.new('AutoCamera', cam_auto)
scene.collection.objects.link(ob_auto_camera)
ob_auto_camera.location = (363.233, -435.887, 438.045)
ob_auto_camera.rotation_euler = (1.09748, -7.21219e-08, 0.694738)
scene.camera = ob_auto_camera
light_auto_sun = bpy.data.lights.new('AutoSun', 'SUN')
light_auto_sun.energy = 3.0
light_auto_sun.angle = 0.0523599
ob_auto_sun = bpy.data.objects.new('AutoSun', light_auto_sun)
scene.collection.objects.link(ob_auto_sun)
ob_auto_sun.rotation_euler = (0.872665, 0.174533, 0.523599)
bpy.context.view_layer.update()

